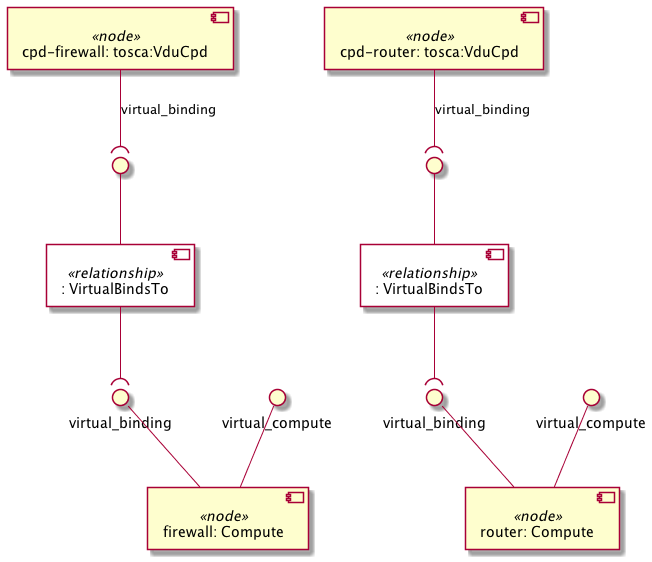

The diagram above was rendered by PlantUML. Its source (embedded in the PNG):
@startuml
skinparam componentStyle uml2
skinparam component {
  backgroundColor<<relationship>> White
}

component "cpd-firewall: tosca:VduCpd" <<node>> as node_cpd_firewall
component ": VirtualBindsTo" <<relationship>> as node_cpd_firewall_virtual_binding_relationship0
interface " " as node_cpd_firewall_virtual_binding_relationship0_source
node_cpd_firewall_virtual_binding_relationship0_source -- node_cpd_firewall_virtual_binding_relationship0
node_cpd_firewall --( node_cpd_firewall_virtual_binding_relationship0_source : virtual_binding

component "cpd-router: tosca:VduCpd" <<node>> as node_cpd_router
component ": VirtualBindsTo" <<relationship>> as node_cpd_router_virtual_binding_relationship0
interface " " as node_cpd_router_virtual_binding_relationship0_source
node_cpd_router_virtual_binding_relationship0_source -- node_cpd_router_virtual_binding_relationship0
node_cpd_router --( node_cpd_router_virtual_binding_relationship0_source : virtual_binding

component "firewall: Compute" <<node>> as node_firewall
interface "virtual_binding" as node_firewall_virtual_binding
node_firewall_virtual_binding -- node_firewall
interface "virtual_compute" as node_firewall_virtual_compute
node_firewall_virtual_compute -- node_firewall

component "router: Compute" <<node>> as node_router
interface "virtual_binding" as node_router_virtual_binding
node_router_virtual_binding -- node_router
interface "virtual_compute" as node_router_virtual_compute
node_router_virtual_compute -- node_router

node_cpd_firewall_virtual_binding_relationship0 --( node_firewall_virtual_binding
node_cpd_router_virtual_binding_relationship0 --( node_router_virtual_binding
@enduml